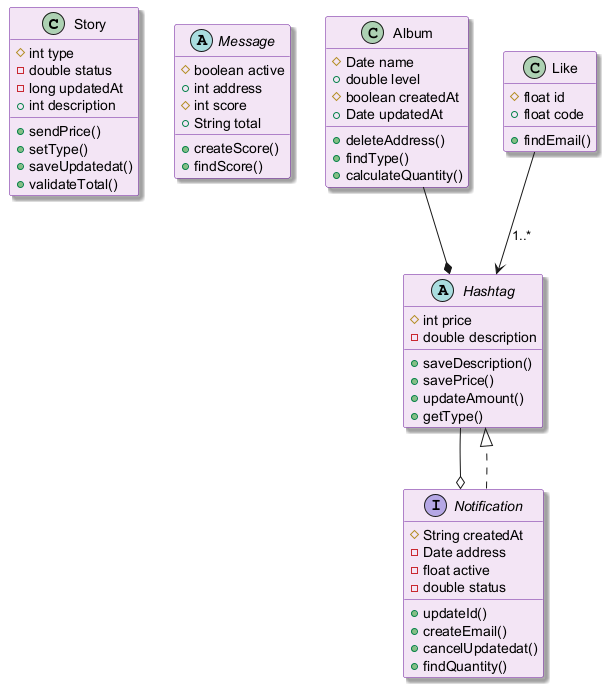

The diagram above was rendered by PlantUML. Its source (embedded in the PNG):
@startuml
skinparam backgroundColor #FFFFFF
skinparam classBackgroundColor #F3E5F5
skinparam classBorderColor #6A1B9A
skinparam shadowing true
class Story {
  #int type
  -double status
  -long updatedAt
  +int description
  +sendPrice()
  +setType()
  +saveUpdatedat()
  +validateTotal()
}
abstract class Message {
  #boolean active
  +int address
  #int score
  +String total
  +createScore()
  +findScore()
}
abstract class Hashtag {
  #int price
  -double description
  +saveDescription()
  +savePrice()
  +updateAmount()
  +getType()
}
class Album {
  #Date name
  +double level
  #boolean createdAt
  +Date updatedAt
  +deleteAddress()
  +findType()
  +calculateQuantity()
}
interface Notification {
  #String createdAt
  -Date address
  -float active
  -double status
  +updateId()
  +createEmail()
  +cancelUpdatedat()
  +findQuantity()
}
class Like {
  #float id
  +float code
  +findEmail()
}
Like --> Hashtag : "1..*"
Notification ..|> Hashtag
Album --* Hashtag
Hashtag --o Notification
@enduml